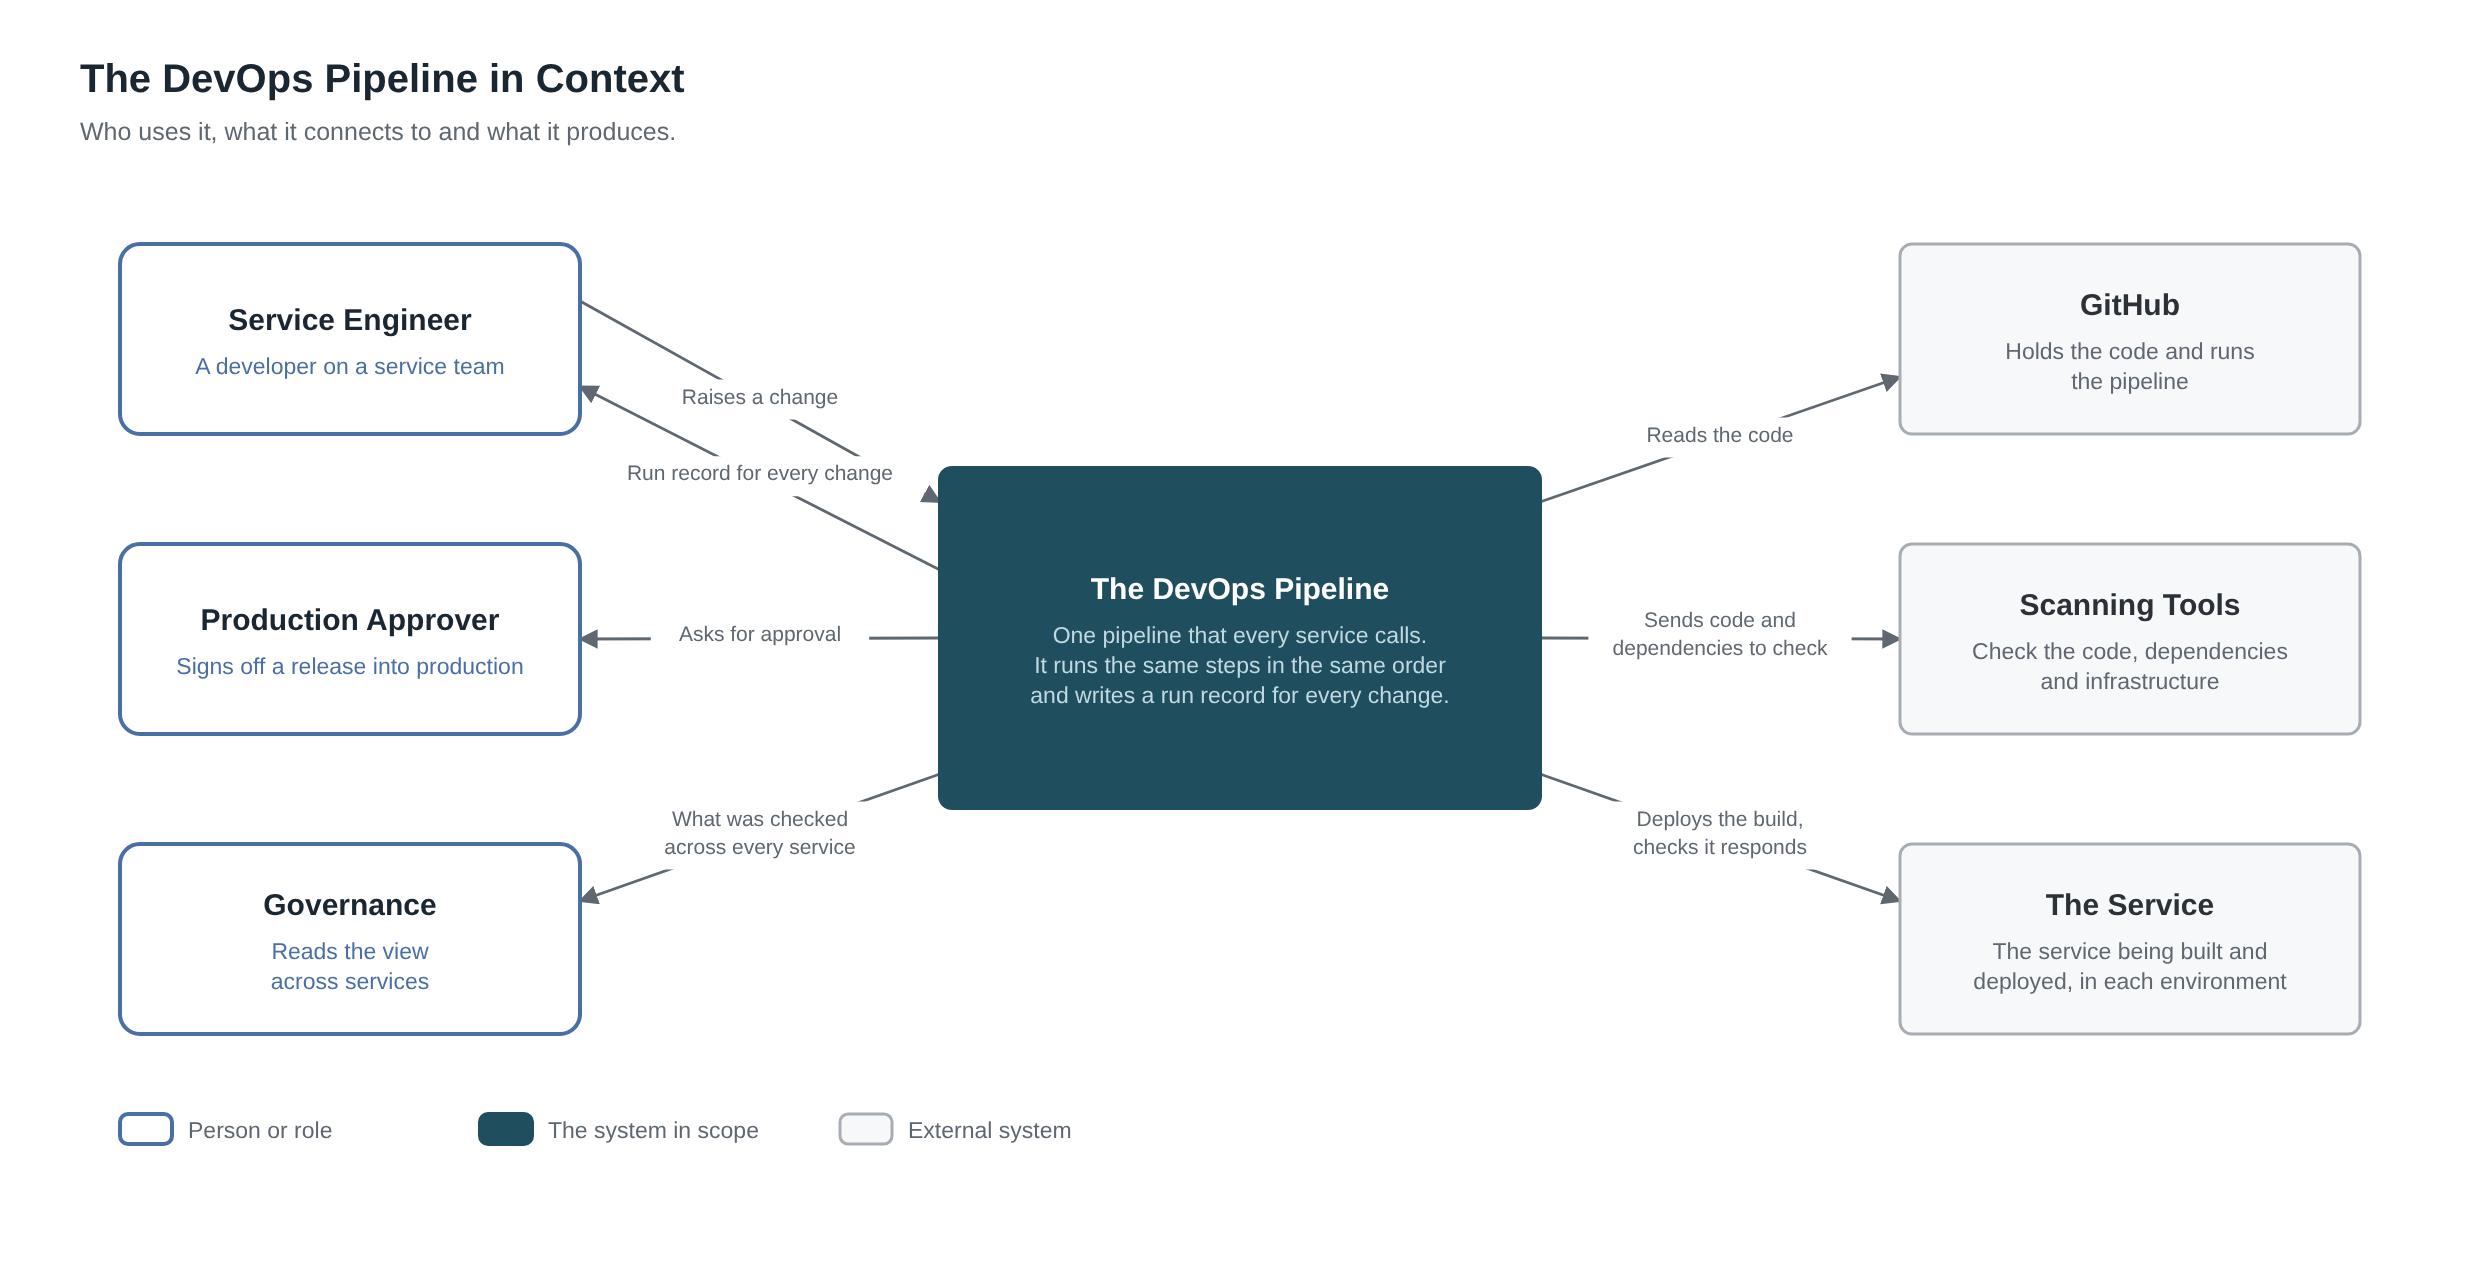

The diagram above was exported from draw.io. Its source (the exported page's mxGraphModel, read from the mxfile embedded in the PNG):
<mxGraphModel dx="1240" dy="642" grid="0" gridSize="10" guides="1" tooltips="1" connect="1" arrows="1" fold="1" page="1" pageScale="1" pageWidth="1240" pageHeight="642" math="0" shadow="0">
  <root>
    <mxCell id="0" />
    <mxCell id="1" parent="0" />
    <mxCell id="title" value="The DevOps Pipeline in Context" style="text;html=1;align=left;verticalAlign=middle;fontFamily=Helvetica;fontSize=20;fontStyle=1;fontColor=#1A2733;connectable=0;" vertex="1" parent="1">
      <mxGeometry x="36" y="28" width="1160" height="30" as="geometry" />
    </mxCell>
    <mxCell id="subtitle" value="Who uses it, what it connects to and what it produces." style="text;html=1;align=left;verticalAlign=middle;fontFamily=Helvetica;fontSize=12;fontColor=#5F6771;connectable=0;" vertex="1" parent="1">
      <mxGeometry x="36" y="58" width="1160" height="22" as="geometry" />
    </mxCell>
    <mxCell id="eng" value="Service Engineer&lt;br&gt;&lt;font style=&quot;font-size:11px&quot; color=&quot;#4A6FA5&quot;&gt;A developer on a service team&lt;/font&gt;" style="rounded=1;arcSize=14;whiteSpace=wrap;html=1;fillColor=#FFFFFF;strokeColor=#4A6FA5;strokeWidth=2;fontColor=#1A2733;fontFamily=Helvetica;fontSize=15;fontStyle=1;verticalAlign=middle;align=center;" vertex="1" parent="1">
      <mxGeometry x="60" y="122" width="230" height="95" as="geometry" />
    </mxCell>
    <mxCell id="app" value="Production Approver&lt;br&gt;&lt;font style=&quot;font-size:11px&quot; color=&quot;#4A6FA5&quot;&gt;Signs off a release into production&lt;/font&gt;" style="rounded=1;arcSize=14;whiteSpace=wrap;html=1;fillColor=#FFFFFF;strokeColor=#4A6FA5;strokeWidth=2;fontColor=#1A2733;fontFamily=Helvetica;fontSize=15;fontStyle=1;verticalAlign=middle;align=center;" vertex="1" parent="1">
      <mxGeometry x="60" y="272" width="230" height="95" as="geometry" />
    </mxCell>
    <mxCell id="gov" value="Governance&lt;br&gt;&lt;font style=&quot;font-size:11px&quot; color=&quot;#4A6FA5&quot;&gt;Reads the view&lt;/font&gt;&lt;br&gt;&lt;font style=&quot;font-size:11px&quot; color=&quot;#4A6FA5&quot;&gt;across services&lt;/font&gt;" style="rounded=1;arcSize=14;whiteSpace=wrap;html=1;fillColor=#FFFFFF;strokeColor=#4A6FA5;strokeWidth=2;fontColor=#1A2733;fontFamily=Helvetica;fontSize=15;fontStyle=1;verticalAlign=middle;align=center;" vertex="1" parent="1">
      <mxGeometry x="60" y="422" width="230" height="95" as="geometry" />
    </mxCell>
    <mxCell id="pipe" value="The DevOps Pipeline&lt;br&gt;&lt;font style=&quot;font-size:11px&quot; color=&quot;#BFD9DF&quot;&gt;One pipeline that every service calls.&lt;/font&gt;&lt;br&gt;&lt;font style=&quot;font-size:11px&quot; color=&quot;#BFD9DF&quot;&gt;It runs the same steps in the same order&lt;/font&gt;&lt;br&gt;&lt;font style=&quot;font-size:11px&quot; color=&quot;#BFD9DF&quot;&gt;and writes a run record for every change.&lt;/font&gt;" style="rounded=1;arcSize=8;whiteSpace=wrap;html=1;fillColor=#1F4E5F;strokeColor=#1F4E5F;strokeWidth=2;fontColor=#FFFFFF;fontFamily=Helvetica;fontSize=15;fontStyle=1;verticalAlign=middle;align=center;" vertex="1" parent="1">
      <mxGeometry x="470" y="234" width="300" height="170" as="geometry" />
    </mxCell>
    <mxCell id="gh" value="GitHub&lt;br&gt;&lt;font style=&quot;font-size:11px&quot; color=&quot;#5F6771&quot;&gt;Holds the code and runs&lt;/font&gt;&lt;br&gt;&lt;font style=&quot;font-size:11px&quot; color=&quot;#5F6771&quot;&gt;the pipeline&lt;/font&gt;" style="rounded=1;arcSize=8;whiteSpace=wrap;html=1;fillColor=#F7F8F9;strokeColor=#A8ADB3;strokeWidth=1.5;fontColor=#2B3137;fontFamily=Helvetica;fontSize=15;fontStyle=1;verticalAlign=middle;align=center;" vertex="1" parent="1">
      <mxGeometry x="950" y="122" width="230" height="95" as="geometry" />
    </mxCell>
    <mxCell id="scan" value="Scanning Tools&lt;br&gt;&lt;font style=&quot;font-size:11px&quot; color=&quot;#5F6771&quot;&gt;Check the code, dependencies&lt;/font&gt;&lt;br&gt;&lt;font style=&quot;font-size:11px&quot; color=&quot;#5F6771&quot;&gt;and infrastructure&lt;/font&gt;" style="rounded=1;arcSize=8;whiteSpace=wrap;html=1;fillColor=#F7F8F9;strokeColor=#A8ADB3;strokeWidth=1.5;fontColor=#2B3137;fontFamily=Helvetica;fontSize=15;fontStyle=1;verticalAlign=middle;align=center;" vertex="1" parent="1">
      <mxGeometry x="950" y="272" width="230" height="95" as="geometry" />
    </mxCell>
    <mxCell id="env" value="The Service&lt;br&gt;&lt;font style=&quot;font-size:11px&quot; color=&quot;#5F6771&quot;&gt;The service being built and&lt;/font&gt;&lt;br&gt;&lt;font style=&quot;font-size:11px&quot; color=&quot;#5F6771&quot;&gt;deployed, in each environment&lt;/font&gt;" style="rounded=1;arcSize=8;whiteSpace=wrap;html=1;fillColor=#F7F8F9;strokeColor=#A8ADB3;strokeWidth=1.5;fontColor=#2B3137;fontFamily=Helvetica;fontSize=15;fontStyle=1;verticalAlign=middle;align=center;" vertex="1" parent="1">
      <mxGeometry x="950" y="422" width="230" height="95" as="geometry" />
    </mxCell>
    <mxCell id="e0" value="Raises a change" style="edgeStyle=none;html=1;strokeColor=#5F6771;strokeWidth=1.4;fontFamily=Helvetica;fontSize=10;fontColor=#5F6771;labelBackgroundColor=#FFFFFF;exitX=1;exitY=0.3;exitDx=0;exitDy=0;entryX=0;entryY=0.1;entryDx=0;entryDy=0;" edge="1" parent="1" source="eng" target="pipe">
      <mxGeometry relative="1" as="geometry" />
    </mxCell>
    <mxCell id="e1" value="Run record for every change" style="edgeStyle=none;html=1;strokeColor=#5F6771;strokeWidth=1.4;fontFamily=Helvetica;fontSize=10;fontColor=#5F6771;labelBackgroundColor=#FFFFFF;exitX=0;exitY=0.3;exitDx=0;exitDy=0;entryX=1;entryY=0.75;entryDx=0;entryDy=0;" edge="1" parent="1" source="pipe" target="eng">
      <mxGeometry relative="1" as="geometry" />
    </mxCell>
    <mxCell id="e2" value="Asks for approval" style="edgeStyle=none;html=1;strokeColor=#5F6771;strokeWidth=1.4;fontFamily=Helvetica;fontSize=10;fontColor=#5F6771;labelBackgroundColor=#FFFFFF;exitX=0;exitY=0.5;exitDx=0;exitDy=0;entryX=1;entryY=0.5;entryDx=0;entryDy=0;" edge="1" parent="1" source="pipe" target="app">
      <mxGeometry relative="1" as="geometry" />
    </mxCell>
    <mxCell id="e3" value="What was checked across every service" style="edgeStyle=none;html=1;strokeColor=#5F6771;strokeWidth=1.4;fontFamily=Helvetica;fontSize=10;fontColor=#5F6771;labelBackgroundColor=#FFFFFF;exitX=0;exitY=0.9;exitDx=0;exitDy=0;entryX=1;entryY=0.3;entryDx=0;entryDy=0;" edge="1" parent="1" source="pipe" target="gov">
      <mxGeometry relative="1" as="geometry" />
    </mxCell>
    <mxCell id="e4" value="Reads the code" style="edgeStyle=none;html=1;strokeColor=#5F6771;strokeWidth=1.4;fontFamily=Helvetica;fontSize=10;fontColor=#5F6771;labelBackgroundColor=#FFFFFF;exitX=1;exitY=0.1;exitDx=0;exitDy=0;entryX=0;entryY=0.7;entryDx=0;entryDy=0;" edge="1" parent="1" source="pipe" target="gh">
      <mxGeometry relative="1" as="geometry" />
    </mxCell>
    <mxCell id="e5" value="Sends code and dependencies to check" style="edgeStyle=none;html=1;strokeColor=#5F6771;strokeWidth=1.4;fontFamily=Helvetica;fontSize=10;fontColor=#5F6771;labelBackgroundColor=#FFFFFF;exitX=1;exitY=0.5;exitDx=0;exitDy=0;entryX=0;entryY=0.5;entryDx=0;entryDy=0;" edge="1" parent="1" source="pipe" target="scan">
      <mxGeometry relative="1" as="geometry" />
    </mxCell>
    <mxCell id="e6" value="Deploys the build, checks it responds" style="edgeStyle=none;html=1;strokeColor=#5F6771;strokeWidth=1.4;fontFamily=Helvetica;fontSize=10;fontColor=#5F6771;labelBackgroundColor=#FFFFFF;exitX=1;exitY=0.9;exitDx=0;exitDy=0;entryX=0;entryY=0.3;entryDx=0;entryDy=0;" edge="1" parent="1" source="pipe" target="env">
      <mxGeometry relative="1" as="geometry" />
    </mxCell>
    <mxCell id="lg0s" value="" style="rounded=1;arcSize=8;html=1;fillColor=#FFFFFF;strokeColor=#4A6FA5;strokeWidth=2;connectable=0;" vertex="1" parent="1">
      <mxGeometry x="60" y="557" width="26" height="15" as="geometry" />
    </mxCell>
    <mxCell id="lg0t" value="Person or role" style="text;html=1;align=left;verticalAlign=middle;fontFamily=Helvetica;fontSize=11;fontColor=#5F6771;connectable=0;" vertex="1" parent="1">
      <mxGeometry x="92" y="554" width="160" height="21" as="geometry" />
    </mxCell>
    <mxCell id="lg1s" value="" style="rounded=1;arcSize=8;html=1;fillColor=#1F4E5F;strokeColor=#1F4E5F;strokeWidth=2;connectable=0;" vertex="1" parent="1">
      <mxGeometry x="240" y="557" width="26" height="15" as="geometry" />
    </mxCell>
    <mxCell id="lg1t" value="The system in scope" style="text;html=1;align=left;verticalAlign=middle;fontFamily=Helvetica;fontSize=11;fontColor=#5F6771;connectable=0;" vertex="1" parent="1">
      <mxGeometry x="272" y="554" width="160" height="21" as="geometry" />
    </mxCell>
    <mxCell id="lg2s" value="" style="rounded=1;arcSize=8;html=1;fillColor=#F7F8F9;strokeColor=#A8ADB3;strokeWidth=1.5;connectable=0;" vertex="1" parent="1">
      <mxGeometry x="420" y="557" width="26" height="15" as="geometry" />
    </mxCell>
    <mxCell id="lg2t" value="External system" style="text;html=1;align=left;verticalAlign=middle;fontFamily=Helvetica;fontSize=11;fontColor=#5F6771;connectable=0;" vertex="1" parent="1">
      <mxGeometry x="452" y="554" width="160" height="21" as="geometry" />
    </mxCell>
  </root>
</mxGraphModel>